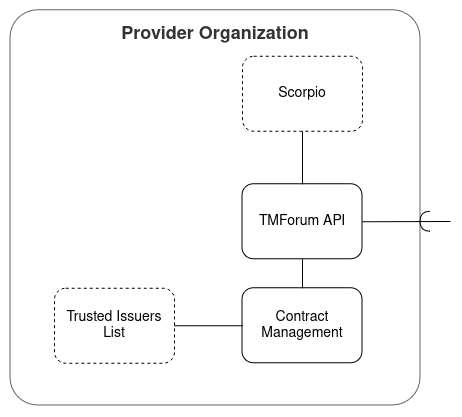

The diagram above was exported from draw.io. Its source (the exported page's mxGraphModel, read from the mxfile embedded in the PNG):
<mxGraphModel dx="1687" dy="2031" grid="1" gridSize="10" guides="1" tooltips="1" connect="1" arrows="1" fold="1" page="1" pageScale="1" pageWidth="850" pageHeight="1100" math="0" shadow="0">
  <root>
    <mxCell id="0" />
    <mxCell id="1" parent="0" />
    <mxCell id="2" value="&lt;font style=&quot;font-size: 18px;&quot;&gt;&lt;b&gt;Provider Organization&lt;/b&gt;&lt;/font&gt;&lt;div style=&quot;font-size: 18px;&quot;&gt;&lt;font style=&quot;font-size: 18px;&quot;&gt;&lt;br&gt;&lt;/font&gt;&lt;/div&gt;&lt;div style=&quot;font-size: 18px;&quot;&gt;&lt;font style=&quot;font-size: 18px;&quot;&gt;&lt;br&gt;&lt;/font&gt;&lt;/div&gt;&lt;div style=&quot;font-size: 18px;&quot;&gt;&lt;font style=&quot;font-size: 18px;&quot;&gt;&lt;br&gt;&lt;/font&gt;&lt;/div&gt;&lt;div style=&quot;font-size: 18px;&quot;&gt;&lt;font style=&quot;font-size: 18px;&quot;&gt;&lt;br&gt;&lt;/font&gt;&lt;/div&gt;&lt;div style=&quot;font-size: 18px;&quot;&gt;&lt;font style=&quot;font-size: 18px;&quot;&gt;&lt;br&gt;&lt;/font&gt;&lt;/div&gt;&lt;div style=&quot;font-size: 18px;&quot;&gt;&lt;font style=&quot;font-size: 18px;&quot;&gt;&lt;br&gt;&lt;/font&gt;&lt;/div&gt;&lt;div style=&quot;font-size: 18px;&quot;&gt;&lt;font style=&quot;font-size: 18px;&quot;&gt;&lt;br&gt;&lt;/font&gt;&lt;/div&gt;&lt;div style=&quot;font-size: 18px;&quot;&gt;&lt;font style=&quot;font-size: 18px;&quot;&gt;&lt;br&gt;&lt;/font&gt;&lt;/div&gt;&lt;div style=&quot;font-size: 18px;&quot;&gt;&lt;font style=&quot;font-size: 18px;&quot;&gt;&lt;br&gt;&lt;/font&gt;&lt;/div&gt;&lt;div style=&quot;font-size: 18px;&quot;&gt;&lt;font style=&quot;font-size: 18px;&quot;&gt;&lt;br&gt;&lt;/font&gt;&lt;/div&gt;&lt;div style=&quot;font-size: 18px;&quot;&gt;&lt;font style=&quot;font-size: 18px;&quot;&gt;&lt;br&gt;&lt;/font&gt;&lt;/div&gt;&lt;div style=&quot;font-size: 18px;&quot;&gt;&lt;font style=&quot;font-size: 18px;&quot;&gt;&lt;br&gt;&lt;/font&gt;&lt;/div&gt;&lt;div style=&quot;font-size: 18px;&quot;&gt;&lt;font style=&quot;font-size: 18px;&quot;&gt;&lt;br&gt;&lt;/font&gt;&lt;/div&gt;&lt;div style=&quot;font-size: 18px;&quot;&gt;&lt;font style=&quot;font-size: 18px;&quot;&gt;&lt;br&gt;&lt;/font&gt;&lt;/div&gt;&lt;div style=&quot;font-size: 18px;&quot;&gt;&lt;font style=&quot;font-size: 18px;&quot;&gt;&lt;br&gt;&lt;/font&gt;&lt;/div&gt;&lt;div style=&quot;font-size: 18px;&quot;&gt;&lt;font style=&quot;font-size: 18px;&quot;&gt;&lt;br&gt;&lt;/font&gt;&lt;/div&gt;" style="rounded=1;whiteSpace=wrap;html=1;fillColor=#FFFFFF;strokeColor=#666666;fontColor=#333333;arcSize=7;" vertex="1" parent="1">
      <mxGeometry x="1560" y="2294.75" width="410" height="395.25" as="geometry" />
    </mxCell>
    <mxCell id="3" value="TMForum API" style="rounded=1;whiteSpace=wrap;html=1;fontSize=14;gradientColor=none;fillColor=#FFFFFF;strokeColor=#000000;verticalAlign=middle;" vertex="1" parent="1">
      <mxGeometry x="1792" y="2468.75" width="120" height="75" as="geometry" />
    </mxCell>
    <mxCell id="4" value="Contract Management" style="rounded=1;whiteSpace=wrap;html=1;fontSize=14;gradientColor=none;fillColor=#FFFFFF;strokeColor=#000000;verticalAlign=middle;" vertex="1" parent="1">
      <mxGeometry x="1792" y="2572.75" width="120" height="75" as="geometry" />
    </mxCell>
    <mxCell id="5" value="Scorpio" style="rounded=1;whiteSpace=wrap;html=1;fontSize=14;gradientColor=none;fillColor=#FFFFFF;strokeColor=#000000;verticalAlign=middle;dashed=1;" vertex="1" parent="1">
      <mxGeometry x="1792" y="2340.75" width="120" height="75" as="geometry" />
    </mxCell>
    <mxCell id="6" value="" style="endArrow=none;html=1;rounded=0;entryX=0.5;entryY=1;entryDx=0;entryDy=0;" edge="1" source="3" target="5" parent="1">
      <mxGeometry width="50" height="50" relative="1" as="geometry">
        <mxPoint x="1700" y="2500" as="sourcePoint" />
        <mxPoint x="1750" y="2450" as="targetPoint" />
      </mxGeometry>
    </mxCell>
    <mxCell id="7" value="" style="endArrow=none;html=1;rounded=0;entryX=0.5;entryY=1;entryDx=0;entryDy=0;exitX=0.5;exitY=0;exitDx=0;exitDy=0;" edge="1" source="4" target="3" parent="1">
      <mxGeometry width="50" height="50" relative="1" as="geometry">
        <mxPoint x="1700" y="2610" as="sourcePoint" />
        <mxPoint x="1750" y="2560" as="targetPoint" />
      </mxGeometry>
    </mxCell>
    <mxCell id="8" value="Trusted Issuers List" style="rounded=1;whiteSpace=wrap;html=1;fontSize=14;gradientColor=none;fillColor=#FFFFFF;strokeColor=#000000;verticalAlign=middle;dashed=1;" vertex="1" parent="1">
      <mxGeometry x="1604" y="2572.75" width="120" height="75" as="geometry" />
    </mxCell>
    <mxCell id="9" value="" style="endArrow=none;html=1;rounded=0;entryX=0;entryY=0.5;entryDx=0;entryDy=0;exitX=1;exitY=0.5;exitDx=0;exitDy=0;" edge="1" source="8" target="4" parent="1">
      <mxGeometry width="50" height="50" relative="1" as="geometry">
        <mxPoint x="1862" y="2479" as="sourcePoint" />
        <mxPoint x="1862" y="2426" as="targetPoint" />
      </mxGeometry>
    </mxCell>
    <mxCell id="10" value="" style="endArrow=none;html=1;rounded=0;exitX=1;exitY=0.5;exitDx=0;exitDy=0;" edge="1" source="3" parent="1">
      <mxGeometry width="50" height="50" relative="1" as="geometry">
        <mxPoint x="2017" y="2507.25" as="sourcePoint" />
        <mxPoint x="2000" y="2506" as="targetPoint" />
      </mxGeometry>
    </mxCell>
    <mxCell id="11" value="" style="shape=requiredInterface;html=1;verticalLabelPosition=bottom;sketch=0;rotation=-180;" vertex="1" parent="1">
      <mxGeometry x="1970" y="2496.25" width="10" height="20" as="geometry" />
    </mxCell>
  </root>
</mxGraphModel>